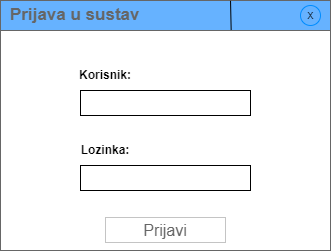

The diagram above was exported from draw.io. Its source (the exported page's mxGraphModel, read from the mxfile embedded in the PNG):
<mxGraphModel dx="860" dy="503" grid="1" gridSize="10" guides="1" tooltips="1" connect="1" arrows="1" fold="1" page="1" pageScale="1" pageWidth="1100" pageHeight="850" background="none" math="0" shadow="0">
  <root>
    <mxCell id="0" />
    <mxCell id="1" parent="0" />
    <mxCell id="qpxARsN0xqBF_Cygt1pP-1" value="" style="strokeWidth=1;shadow=0;dashed=0;align=center;html=1;shape=mxgraph.mockup.containers.rrect;rSize=0;strokeColor=#666666;fontColor=#666666;fontSize=17;verticalAlign=top;whiteSpace=wrap;fillColor=#ffffff;spacingTop=32;" vertex="1" parent="1">
      <mxGeometry x="470" y="425" width="330" height="250" as="geometry" />
    </mxCell>
    <mxCell id="qpxARsN0xqBF_Cygt1pP-2" value="&lt;b&gt;Prijava u sustav&lt;/b&gt;" style="strokeWidth=1;shadow=0;dashed=0;align=center;html=1;shape=mxgraph.mockup.containers.rrect;rSize=0;fontSize=17;fontColor=#666666;strokeColor=#666666;align=left;spacingLeft=8;fillColor=#66B2FF;resizeWidth=1;" vertex="1" parent="qpxARsN0xqBF_Cygt1pP-1">
      <mxGeometry width="330" height="30" relative="1" as="geometry" />
    </mxCell>
    <mxCell id="qpxARsN0xqBF_Cygt1pP-3" value="x" style="shape=ellipse;strokeColor=#008cff;resizable=0;fillColor=none;html=1;" vertex="1" parent="qpxARsN0xqBF_Cygt1pP-2">
      <mxGeometry x="1" y="0.5" width="20" height="20" relative="1" as="geometry">
        <mxPoint x="-30" y="-10" as="offset" />
      </mxGeometry>
    </mxCell>
    <mxCell id="qpxARsN0xqBF_Cygt1pP-4" value="Prijavi" style="strokeWidth=1;shadow=0;dashed=0;align=center;html=1;shape=mxgraph.mockup.containers.rrect;rSize=0;fontSize=16;fontColor=#666666;strokeColor=#c4c4c4;resizable=0;whiteSpace=wrap;fillColor=#ffffff;" vertex="1" parent="qpxARsN0xqBF_Cygt1pP-1">
      <mxGeometry x="0.5" y="1" width="120" height="25" relative="1" as="geometry">
        <mxPoint x="-60" y="-33" as="offset" />
      </mxGeometry>
    </mxCell>
    <mxCell id="qpxARsN0xqBF_Cygt1pP-5" value="" style="endArrow=none;html=1;rounded=0;entryX=0.697;entryY=0.011;entryDx=0;entryDy=0;entryPerimeter=0;exitX=0.699;exitY=0.983;exitDx=0;exitDy=0;exitPerimeter=0;" edge="1" parent="qpxARsN0xqBF_Cygt1pP-1" source="qpxARsN0xqBF_Cygt1pP-2" target="qpxARsN0xqBF_Cygt1pP-2">
      <mxGeometry width="50" height="50" relative="1" as="geometry">
        <mxPoint x="100" y="100" as="sourcePoint" />
        <mxPoint x="150" y="50" as="targetPoint" />
      </mxGeometry>
    </mxCell>
    <mxCell id="qpxARsN0xqBF_Cygt1pP-7" value="&lt;b&gt;Lozinka:&lt;/b&gt;" style="text;html=1;strokeColor=none;fillColor=none;align=center;verticalAlign=middle;whiteSpace=wrap;rounded=0;" vertex="1" parent="qpxARsN0xqBF_Cygt1pP-1">
      <mxGeometry x="75" y="135" width="60" height="30" as="geometry" />
    </mxCell>
    <mxCell id="qpxARsN0xqBF_Cygt1pP-6" value="&lt;b&gt;Korisnik:&lt;/b&gt;" style="text;html=1;strokeColor=none;fillColor=none;align=center;verticalAlign=middle;whiteSpace=wrap;rounded=0;" vertex="1" parent="qpxARsN0xqBF_Cygt1pP-1">
      <mxGeometry x="70" y="60" width="70" height="30" as="geometry" />
    </mxCell>
    <mxCell id="qpxARsN0xqBF_Cygt1pP-9" value="" style="rounded=0;whiteSpace=wrap;html=1;" vertex="1" parent="qpxARsN0xqBF_Cygt1pP-1">
      <mxGeometry x="80" y="90" width="170" height="25" as="geometry" />
    </mxCell>
    <mxCell id="qpxARsN0xqBF_Cygt1pP-10" value="" style="rounded=0;whiteSpace=wrap;html=1;" vertex="1" parent="qpxARsN0xqBF_Cygt1pP-1">
      <mxGeometry x="80" y="165" width="170" height="25" as="geometry" />
    </mxCell>
  </root>
</mxGraphModel>